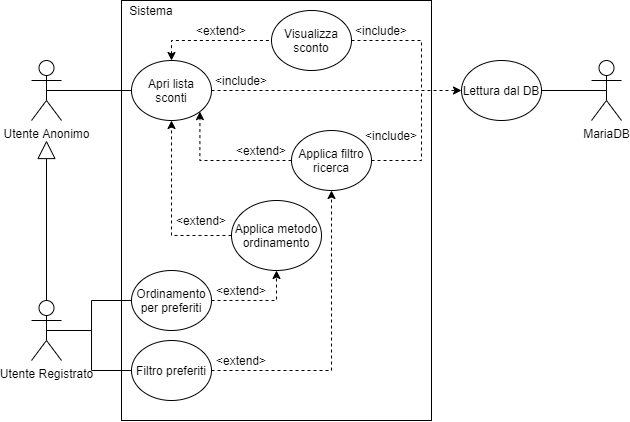

The diagram above was exported from draw.io. Its source (the exported page's mxGraphModel, read from the mxfile embedded in the PNG):
<mxGraphModel dx="981" dy="1394" grid="1" gridSize="10" guides="1" tooltips="1" connect="1" arrows="1" fold="1" page="1" pageScale="1" pageWidth="1169" pageHeight="827" math="0" shadow="0">
  <root>
    <mxCell id="0" />
    <mxCell id="1" parent="0" />
    <mxCell id="XUO789_bz-ScpYC1_BGr-43" value="" style="rounded=0;whiteSpace=wrap;html=1;" parent="1" vertex="1">
      <mxGeometry x="150" y="-30" width="310" height="420" as="geometry" />
    </mxCell>
    <mxCell id="iA_5aMj8S0JRLhRl9lnd-1" value="Utente Registrato" style="shape=umlActor;verticalLabelPosition=bottom;verticalAlign=top;html=1;outlineConnect=0;" parent="1" vertex="1">
      <mxGeometry x="60" y="270" width="30" height="60" as="geometry" />
    </mxCell>
    <mxCell id="XUO789_bz-ScpYC1_BGr-21" style="edgeStyle=orthogonalEdgeStyle;rounded=0;orthogonalLoop=1;jettySize=auto;html=1;exitX=0.5;exitY=0.5;exitDx=0;exitDy=0;exitPerimeter=0;endArrow=none;endFill=0;" parent="1" source="XUO789_bz-ScpYC1_BGr-11" target="XUO789_bz-ScpYC1_BGr-15" edge="1">
      <mxGeometry relative="1" as="geometry" />
    </mxCell>
    <mxCell id="XUO789_bz-ScpYC1_BGr-11" value="Utente Anonimo" style="shape=umlActor;verticalLabelPosition=bottom;verticalAlign=top;html=1;outlineConnect=0;" parent="1" vertex="1">
      <mxGeometry x="60" y="30" width="30" height="60" as="geometry" />
    </mxCell>
    <mxCell id="XUO789_bz-ScpYC1_BGr-14" value="" style="endArrow=block;endSize=16;endFill=0;html=1;exitX=0.5;exitY=0;exitDx=0;exitDy=0;exitPerimeter=0;" parent="1" source="iA_5aMj8S0JRLhRl9lnd-1" edge="1">
      <mxGeometry width="160" relative="1" as="geometry">
        <mxPoint x="320" y="240" as="sourcePoint" />
        <mxPoint x="75" y="110" as="targetPoint" />
      </mxGeometry>
    </mxCell>
    <mxCell id="XUO789_bz-ScpYC1_BGr-32" style="edgeStyle=orthogonalEdgeStyle;rounded=0;orthogonalLoop=1;jettySize=auto;html=1;exitX=1;exitY=0.5;exitDx=0;exitDy=0;dashed=1;startArrow=none;startFill=0;endArrow=classic;endFill=1;" parent="1" source="XUO789_bz-ScpYC1_BGr-15" target="XUO789_bz-ScpYC1_BGr-28" edge="1">
      <mxGeometry relative="1" as="geometry" />
    </mxCell>
    <mxCell id="S2Il4-gj3eRYtpD2-yac-11" style="edgeStyle=orthogonalEdgeStyle;rounded=0;orthogonalLoop=1;jettySize=auto;html=1;exitX=0.5;exitY=0;exitDx=0;exitDy=0;endArrow=none;endFill=0;dashed=1;startArrow=classic;startFill=1;" edge="1" parent="1" source="XUO789_bz-ScpYC1_BGr-15" target="S2Il4-gj3eRYtpD2-yac-10">
      <mxGeometry relative="1" as="geometry" />
    </mxCell>
    <mxCell id="XUO789_bz-ScpYC1_BGr-15" value="Apri lista sconti" style="ellipse;whiteSpace=wrap;html=1;" parent="1" vertex="1">
      <mxGeometry x="160" y="30" width="80" height="60" as="geometry" />
    </mxCell>
    <mxCell id="XUO789_bz-ScpYC1_BGr-16" value="MariaDB" style="shape=umlActor;verticalLabelPosition=bottom;verticalAlign=top;html=1;outlineConnect=0;" parent="1" vertex="1">
      <mxGeometry x="620" y="30" width="30" height="60" as="geometry" />
    </mxCell>
    <mxCell id="XUO789_bz-ScpYC1_BGr-26" style="edgeStyle=orthogonalEdgeStyle;rounded=0;orthogonalLoop=1;jettySize=auto;html=1;exitX=0;exitY=0.5;exitDx=0;exitDy=0;entryX=1;entryY=1;entryDx=0;entryDy=0;dashed=1;startArrow=none;startFill=0;endArrow=classic;endFill=1;" parent="1" source="XUO789_bz-ScpYC1_BGr-17" target="XUO789_bz-ScpYC1_BGr-15" edge="1">
      <mxGeometry relative="1" as="geometry" />
    </mxCell>
    <mxCell id="6f0DF0bSS5h4P2y_Vvtu-1" style="edgeStyle=orthogonalEdgeStyle;rounded=0;orthogonalLoop=1;jettySize=auto;html=1;exitX=1;exitY=0.5;exitDx=0;exitDy=0;dashed=1;startArrow=none;startFill=0;endArrow=none;endFill=0;" parent="1" source="XUO789_bz-ScpYC1_BGr-17" edge="1">
      <mxGeometry relative="1" as="geometry">
        <mxPoint x="450" y="60" as="targetPoint" />
        <Array as="points">
          <mxPoint x="450" y="130" />
        </Array>
      </mxGeometry>
    </mxCell>
    <mxCell id="XUO789_bz-ScpYC1_BGr-17" value="Applica filtro ricerca" style="ellipse;whiteSpace=wrap;html=1;" parent="1" vertex="1">
      <mxGeometry x="320" y="100" width="80" height="60" as="geometry" />
    </mxCell>
    <mxCell id="S2Il4-gj3eRYtpD2-yac-1" style="edgeStyle=orthogonalEdgeStyle;rounded=0;orthogonalLoop=1;jettySize=auto;html=1;exitX=0;exitY=0.5;exitDx=0;exitDy=0;entryX=0.5;entryY=1;entryDx=0;entryDy=0;dashed=1;" edge="1" parent="1" source="XUO789_bz-ScpYC1_BGr-18" target="XUO789_bz-ScpYC1_BGr-15">
      <mxGeometry relative="1" as="geometry" />
    </mxCell>
    <mxCell id="XUO789_bz-ScpYC1_BGr-18" value="Applica metodo ordinamento" style="ellipse;whiteSpace=wrap;html=1;" parent="1" vertex="1">
      <mxGeometry x="260" y="170" width="90" height="70" as="geometry" />
    </mxCell>
    <mxCell id="6f0DF0bSS5h4P2y_Vvtu-2" style="edgeStyle=orthogonalEdgeStyle;rounded=0;orthogonalLoop=1;jettySize=auto;html=1;exitX=1;exitY=0.5;exitDx=0;exitDy=0;entryX=0.5;entryY=1;entryDx=0;entryDy=0;dashed=1;startArrow=none;startFill=0;endArrow=classic;endFill=1;" parent="1" source="XUO789_bz-ScpYC1_BGr-20" target="XUO789_bz-ScpYC1_BGr-17" edge="1">
      <mxGeometry relative="1" as="geometry" />
    </mxCell>
    <mxCell id="S2Il4-gj3eRYtpD2-yac-9" style="edgeStyle=orthogonalEdgeStyle;rounded=0;orthogonalLoop=1;jettySize=auto;html=1;exitX=0;exitY=0.5;exitDx=0;exitDy=0;entryX=0.5;entryY=0.5;entryDx=0;entryDy=0;entryPerimeter=0;endArrow=none;endFill=0;" edge="1" parent="1" source="XUO789_bz-ScpYC1_BGr-20" target="iA_5aMj8S0JRLhRl9lnd-1">
      <mxGeometry relative="1" as="geometry">
        <Array as="points">
          <mxPoint x="120" y="340" />
          <mxPoint x="120" y="300" />
        </Array>
      </mxGeometry>
    </mxCell>
    <mxCell id="XUO789_bz-ScpYC1_BGr-20" value="Filtro preferiti" style="ellipse;whiteSpace=wrap;html=1;" parent="1" vertex="1">
      <mxGeometry x="160" y="310" width="80" height="60" as="geometry" />
    </mxCell>
    <mxCell id="XUO789_bz-ScpYC1_BGr-27" value="&amp;lt;extend&amp;gt;" style="text;html=1;strokeColor=none;fillColor=none;align=center;verticalAlign=middle;whiteSpace=wrap;rounded=0;" parent="1" vertex="1">
      <mxGeometry x="270" y="110" width="40" height="20" as="geometry" />
    </mxCell>
    <mxCell id="XUO789_bz-ScpYC1_BGr-30" style="edgeStyle=orthogonalEdgeStyle;rounded=0;orthogonalLoop=1;jettySize=auto;html=1;exitX=1;exitY=0.5;exitDx=0;exitDy=0;entryX=0.5;entryY=0.5;entryDx=0;entryDy=0;entryPerimeter=0;startArrow=none;startFill=0;endArrow=none;endFill=0;" parent="1" source="XUO789_bz-ScpYC1_BGr-28" target="XUO789_bz-ScpYC1_BGr-16" edge="1">
      <mxGeometry relative="1" as="geometry" />
    </mxCell>
    <mxCell id="XUO789_bz-ScpYC1_BGr-28" value="Lettura dal DB" style="ellipse;whiteSpace=wrap;html=1;" parent="1" vertex="1">
      <mxGeometry x="490" y="30" width="80" height="60" as="geometry" />
    </mxCell>
    <mxCell id="XUO789_bz-ScpYC1_BGr-33" value="&amp;lt;include&amp;gt;" style="text;html=1;strokeColor=none;fillColor=none;align=center;verticalAlign=middle;whiteSpace=wrap;rounded=0;" parent="1" vertex="1">
      <mxGeometry x="250" y="40" width="40" height="20" as="geometry" />
    </mxCell>
    <mxCell id="XUO789_bz-ScpYC1_BGr-34" value="&amp;lt;include&amp;gt;" style="text;html=1;strokeColor=none;fillColor=none;align=center;verticalAlign=middle;whiteSpace=wrap;rounded=0;" parent="1" vertex="1">
      <mxGeometry x="400" y="95" width="40" height="20" as="geometry" />
    </mxCell>
    <mxCell id="XUO789_bz-ScpYC1_BGr-44" value="Sistema" style="text;html=1;strokeColor=none;fillColor=none;align=center;verticalAlign=middle;whiteSpace=wrap;rounded=0;" parent="1" vertex="1">
      <mxGeometry x="160" y="-30" width="40" height="20" as="geometry" />
    </mxCell>
    <mxCell id="6f0DF0bSS5h4P2y_Vvtu-3" value="&amp;lt;extend&amp;gt;" style="text;html=1;strokeColor=none;fillColor=none;align=center;verticalAlign=middle;whiteSpace=wrap;rounded=0;" parent="1" vertex="1">
      <mxGeometry x="250" y="320" width="40" height="20" as="geometry" />
    </mxCell>
    <mxCell id="S2Il4-gj3eRYtpD2-yac-2" value="&amp;lt;extend&amp;gt;" style="text;html=1;strokeColor=none;fillColor=none;align=center;verticalAlign=middle;whiteSpace=wrap;rounded=0;" vertex="1" parent="1">
      <mxGeometry x="210" y="180" width="40" height="20" as="geometry" />
    </mxCell>
    <mxCell id="S2Il4-gj3eRYtpD2-yac-4" style="edgeStyle=orthogonalEdgeStyle;rounded=0;orthogonalLoop=1;jettySize=auto;html=1;exitX=1;exitY=0.5;exitDx=0;exitDy=0;entryX=0.5;entryY=1;entryDx=0;entryDy=0;dashed=1;" edge="1" parent="1" source="S2Il4-gj3eRYtpD2-yac-3" target="XUO789_bz-ScpYC1_BGr-18">
      <mxGeometry relative="1" as="geometry" />
    </mxCell>
    <mxCell id="S2Il4-gj3eRYtpD2-yac-8" style="edgeStyle=orthogonalEdgeStyle;rounded=0;orthogonalLoop=1;jettySize=auto;html=1;exitX=0;exitY=0.5;exitDx=0;exitDy=0;entryX=0.5;entryY=0.5;entryDx=0;entryDy=0;entryPerimeter=0;endArrow=none;endFill=0;" edge="1" parent="1" source="S2Il4-gj3eRYtpD2-yac-3" target="iA_5aMj8S0JRLhRl9lnd-1">
      <mxGeometry relative="1" as="geometry">
        <Array as="points">
          <mxPoint x="120" y="270" />
          <mxPoint x="120" y="300" />
        </Array>
      </mxGeometry>
    </mxCell>
    <mxCell id="S2Il4-gj3eRYtpD2-yac-3" value="Ordinamento per preferiti" style="ellipse;whiteSpace=wrap;html=1;" vertex="1" parent="1">
      <mxGeometry x="160" y="240" width="80" height="60" as="geometry" />
    </mxCell>
    <mxCell id="S2Il4-gj3eRYtpD2-yac-5" value="&amp;lt;extend&amp;gt;" style="text;html=1;strokeColor=none;fillColor=none;align=center;verticalAlign=middle;whiteSpace=wrap;rounded=0;" vertex="1" parent="1">
      <mxGeometry x="250" y="250" width="40" height="20" as="geometry" />
    </mxCell>
    <mxCell id="S2Il4-gj3eRYtpD2-yac-13" style="edgeStyle=orthogonalEdgeStyle;rounded=0;orthogonalLoop=1;jettySize=auto;html=1;exitX=1;exitY=0.5;exitDx=0;exitDy=0;dashed=1;startArrow=none;startFill=0;endArrow=none;endFill=0;" edge="1" parent="1" source="S2Il4-gj3eRYtpD2-yac-10">
      <mxGeometry relative="1" as="geometry">
        <mxPoint x="450" y="59.99999999999977" as="targetPoint" />
      </mxGeometry>
    </mxCell>
    <mxCell id="S2Il4-gj3eRYtpD2-yac-10" value="Visualizza sconto" style="ellipse;whiteSpace=wrap;html=1;" vertex="1" parent="1">
      <mxGeometry x="300" y="-20" width="80" height="60" as="geometry" />
    </mxCell>
    <mxCell id="S2Il4-gj3eRYtpD2-yac-12" value="&amp;lt;extend&amp;gt;" style="text;html=1;strokeColor=none;fillColor=none;align=center;verticalAlign=middle;whiteSpace=wrap;rounded=0;" vertex="1" parent="1">
      <mxGeometry x="230" y="-10" width="40" height="20" as="geometry" />
    </mxCell>
    <mxCell id="S2Il4-gj3eRYtpD2-yac-14" value="&amp;lt;include&amp;gt;" style="text;html=1;strokeColor=none;fillColor=none;align=center;verticalAlign=middle;whiteSpace=wrap;rounded=0;" vertex="1" parent="1">
      <mxGeometry x="390" y="-10" width="40" height="20" as="geometry" />
    </mxCell>
  </root>
</mxGraphModel>